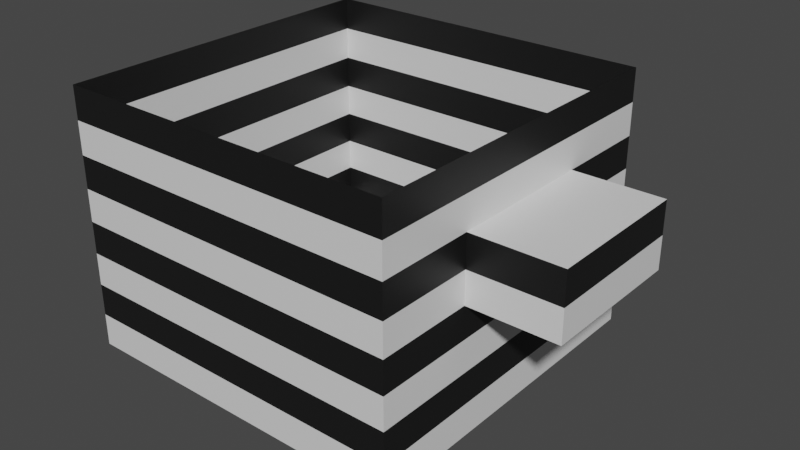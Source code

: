 # Source: FallingRoom.blend  (saved by Blender 2.80.75; exported with 4.5.12 LTS)
import bpy
from mathutils import Matrix  # noqa: F401  (used for matrix-valued properties, if any)

bpy.ops.wm.read_factory_settings(use_empty=True)
scene = bpy.context.scene
scene.name = 'Scene'

# ---- collections
col_collection = bpy.data.collections.new('Collection'); scene.collection.children.link(col_collection)

# ---- materials (node trees are filled in below, after node groups)
mat_color1 = bpy.data.materials.new('Color1')
mat_color1.alpha_threshold = 0.0
mat_color1.use_transparent_shadow = False
mat_color1.line_color = (0.0, 0.0, 0.0, 1.0)
mat_color2 = bpy.data.materials.new('Color2')
mat_color2.use_transparent_shadow = False

# ---- material node trees
mat_color1.use_nodes = True; mat_color1.node_tree.nodes.clear()
_N = mat_color1.node_tree.nodes; _L = mat_color1.node_tree.links
n0 = _N.new('ShaderNodeOutputMaterial'); n0.name = 'Material Output'; n0.location = (300, 300)
n1 = _N.new('ShaderNodeBsdfPrincipled'); n1.name = 'Principled BSDF'; n1.location = (10, 300)
n1.distribution = 'GGX'
n1.subsurface_method = 'BURLEY'
n1.inputs[2].default_value = 0.4
n1.inputs[3].default_value = 1.45
n1.inputs[27].default_value = (0.0, 0.0, 0.0, 1.0)
n1.inputs[28].default_value = 1.0
_L.new(n1.outputs[0], n0.inputs[0])
n0.is_active_output = True
mat_color2.use_nodes = True; mat_color2.node_tree.nodes.clear()
_N = mat_color2.node_tree.nodes; _L = mat_color2.node_tree.links
n0 = _N.new('ShaderNodeOutputMaterial'); n0.name = 'Material Output'; n0.location = (300, 300)
n1 = _N.new('ShaderNodeBsdfPrincipled'); n1.name = 'Principled BSDF'; n1.location = (10, 300)
n1.distribution = 'GGX'
n1.subsurface_method = 'BURLEY'
n1.inputs[0].default_value = (0.008076, 0.008076, 0.008076, 1.0)
n1.inputs[3].default_value = 1.45
n1.inputs[27].default_value = (0.0, 0.0, 0.0, 1.0)
n1.inputs[28].default_value = 1.0
_L.new(n1.outputs[0], n0.inputs[0])
n0.is_active_output = True

# ---- world
world_world = bpy.data.worlds.new('World'); scene.world = world_world
world_world.use_nodes = True; world_world.node_tree.nodes.clear()
_N = world_world.node_tree.nodes; _L = world_world.node_tree.links
n0 = _N.new('ShaderNodeOutputWorld'); n0.name = 'World Output'; n0.location = (300, 300)
n1 = _N.new('ShaderNodeBackground'); n1.name = 'Background'; n1.location = (10, 300)
n1.inputs[0].default_value = (0.05088, 0.05088, 0.05088, 1.0)
_L.new(n1.outputs[0], n0.inputs[0])
n0.is_active_output = True
world_world.color = (0.05088, 0.05088, 0.05088)
world_world.use_sun_shadow = False
world_world.sun_shadow_jitter_overblur = 0.0

# ---- meshes
me_cube = bpy.data.meshes.new('Cube')
me_cube.from_pydata([(9.627, 9.627, 9.189), (-9.627, 9.627, 9.189), (-9.627, -9.627, 9.189), (9.627, -9.627, 9.189), (-9.627, 4.151, 12.83), (-9.627, -4.151, 12.83), (9.627, -4.151, 12.83), (9.627, 4.151, 12.83), (9.627, -9.627, 0.08883), (-9.627, -9.627, 0.08883), (9.627, 9.627, 0.08883), (-9.627, 9.627, 0.08883), (-9.627, -9.627, 12.83), (9.627, -9.627, 12.83), (9.627, 9.627, 12.83), (-9.627, 9.627, 12.83), (9.627, -9.627, 14.65), (-9.627, -9.627, 14.65), (9.627, 9.627, 14.65), (-9.627, 9.627, 14.65), (9.627, -4.151, 1.909), (9.627, 4.151, 1.909), (9.627, -9.627, 11.01), (9.627, -9.627, 7.369), (9.627, -9.627, 3.729), (-9.627, -9.627, 11.01), (-9.627, -9.627, 7.369), (-9.627, -9.627, 3.729), (-9.627, 9.627, 3.729), (-9.627, 9.627, 7.369), (-9.627, 9.627, 11.01), (9.627, 9.627, 3.729), (9.627, 9.627, 7.369), (9.627, 9.627, 11.01), (-9.627, -9.627, 5.549), (9.627, -9.627, 5.549), (14.62, 4.151, 9.189), (14.62, -4.151, 9.189), (9.627, -4.151, 9.189), (9.627, 4.151, 9.189), (-9.627, 4.151, 9.189), (-9.627, -4.151, 9.189), (9.627, 4.151, 0.08883), (9.627, -4.151, 0.08883), (-9.627, -4.151, 0.08883), (-9.627, 4.151, 0.08883), (14.62, 4.151, 11.01), (14.62, -4.151, 11.01), (14.62, 4.151, 7.369), (14.62, -4.151, 7.369), (9.627, 4.151, 14.65), (9.627, -4.151, 14.65), (-9.627, -4.151, 14.65), (-9.627, 4.151, 14.65), (-9.627, 4.151, 1.909), (-9.627, -4.151, 1.909), (9.627, 9.627, 1.909), (-9.627, 9.627, 1.909), (-9.627, -9.627, 1.909), (9.627, -9.627, 1.909), (9.627, -4.151, 5.549), (9.627, 4.151, 5.549), (-9.627, 4.151, 5.549), (-9.627, -4.151, 5.549), (9.627, 9.627, 5.549), (-9.627, 9.627, 5.549), (9.627, -4.151, 3.729), (9.627, 4.151, 3.729), (9.627, -4.151, 7.369), (9.627, 4.151, 7.369), (9.627, -4.151, 11.01), (9.627, 4.151, 11.01), (-9.627, 4.151, 3.729), (-9.627, -4.151, 3.729), (-9.627, 4.151, 7.369), (-9.627, -4.151, 7.369), (-9.627, 4.151, 11.01), (-9.627, -4.151, 11.01)], [], [(70, 22, 13, 6), (23, 26, 2, 3), (26, 75, 41, 2), (75, 74, 40, 41), (33, 71, 7, 14), (13, 12, 17, 16), (4, 15, 19, 53), (71, 70, 6, 7), (25, 77, 5, 12), (77, 76, 4, 5), (37, 36, 48, 49), (15, 14, 18, 19), (6, 13, 16, 51), (43, 8, 59, 20), (11, 10, 56, 57), (45, 11, 57, 54), (8, 9, 58, 59), (9, 44, 55, 58), (20, 59, 24, 66), (60, 35, 23, 68), (38, 3, 22, 70), (57, 56, 31, 28), (65, 64, 32, 29), (1, 0, 33, 30), (54, 57, 28, 72), (62, 65, 29, 74), (40, 1, 30, 76), (59, 58, 27, 24), (35, 34, 26, 23), (3, 2, 25, 22), (2, 41, 77, 25), (41, 40, 76, 77), (34, 63, 75, 26), (63, 62, 74, 75), (58, 55, 73, 27), (55, 54, 72, 73), (0, 39, 71, 33), (64, 61, 69, 32), (61, 60, 68, 69), (56, 21, 67, 31), (21, 20, 66, 67), (44, 45, 54, 55), (10, 42, 21, 56), (42, 43, 20, 21), (66, 24, 35, 60), (28, 31, 64, 65), (72, 28, 65, 62), (24, 27, 34, 35), (27, 73, 63, 34), (73, 72, 62, 63), (31, 67, 61, 64), (67, 66, 60, 61), (47, 46, 36, 37), (68, 23, 3, 38), (29, 32, 0, 1), (74, 29, 1, 40), (14, 7, 50, 18), (7, 6, 51, 50), (69, 68, 49, 48), (70, 71, 46, 47), (39, 69, 48, 36), (38, 70, 47, 37), (12, 5, 52, 17), (5, 4, 53, 52), (32, 69, 39, 0), (71, 39, 36, 46), (68, 38, 37, 49), (22, 25, 12, 13), (76, 30, 15, 4), (30, 33, 14, 15)])
me_cube.polygons.foreach_set('material_index', [0, 0, 0, 0, 0, 1, 1, 0, 0, 0, 0, 1, 1, 0, 0, 0, 0, 0, 1, 1, 1, 1, 1, 1, 1, 1, 1, 1, 1, 1, 1, 1, 1, 1, 1, 1, 1, 1, 1, 1, 1, 0, 0, 0, 0, 0, 0, 0, 0, 0, 0, 0, 1, 0, 0, 0, 1, 1, 1, 0, 0, 1, 1, 1, 0, 1, 0, 0, 0, 0])
_uv = me_cube.uv_layers.new(name='UVMap')
_uv.uv.foreach_set('vector', [0.6768, 0.9219, 0.7863, 0.9219, 0.7863, 0.9583, 0.6768, 0.9583, 0.3905, 0.849, 0.005312, 0.849, 0.005312, 0.8126, 0.3905, 0.8126, 0.005312, 0.547, 0.1149, 0.547, 0.1149, 0.5835, 0.005312, 0.5835, 0.1149, 0.547, 0.281, 0.547, 0.281, 0.5835, 0.1149, 0.5835, 0.4011, 0.9219, 0.5107, 0.9219, 0.5107, 0.9583, 0.4011, 0.9583, 0.3905, 0.7398, 0.005312, 0.7398, 0.005312, 0.7034, 0.3905, 0.7034, 0.281, 0.6563, 0.3905, 0.6563, 0.3905, 0.6927, 0.281, 0.6927, 0.5107, 0.9219, 0.6768, 0.9219, 0.6768, 0.9583, 0.5107, 0.9583, 0.005312, 0.6199, 0.1149, 0.6199, 0.1149, 0.6563, 0.005312, 0.6563, 0.1149, 0.6199, 0.281, 0.6199, 0.281, 0.6563, 0.1149, 0.6563, 0.797, 0.2629, 0.9631, 0.2629, 0.9631, 0.2993, 0.797, 0.2993, 0.4011, 0.6563, 0.7863, 0.6563, 0.7863, 0.6927, 0.4011, 0.6927, 0.6768, 0.9583, 0.7863, 0.9583, 0.7863, 0.9947, 0.6768, 0.9947, 0.6768, 0.7034, 0.7863, 0.7034, 0.7863, 0.7398, 0.6768, 0.7398, 0.4011, 0.4014, 0.7863, 0.4014, 0.7863, 0.4378, 0.4011, 0.4378, 0.281, 0.4014, 0.3905, 0.4014, 0.3905, 0.4378, 0.281, 0.4378, 0.3905, 0.9947, 0.005312, 0.9947, 0.005312, 0.9583, 0.3905, 0.9583, 0.005312, 0.4014, 0.1149, 0.4014, 0.1149, 0.4378, 0.005312, 0.4378, 0.6768, 0.7398, 0.7863, 0.7398, 0.7863, 0.7762, 0.6768, 0.7762, 0.6768, 0.8126, 0.7863, 0.8126, 0.7863, 0.849, 0.6768, 0.849, 0.6768, 0.8854, 0.7863, 0.8854, 0.7863, 0.9219, 0.6768, 0.9219, 0.4011, 0.4378, 0.7863, 0.4378, 0.7863, 0.4742, 0.4011, 0.4742, 0.4011, 0.5106, 0.7863, 0.5106, 0.7863, 0.5471, 0.4011, 0.5471, 0.4011, 0.5835, 0.7863, 0.5835, 0.7863, 0.6199, 0.4011, 0.6199, 0.281, 0.4378, 0.3905, 0.4378, 0.3905, 0.4742, 0.281, 0.4742, 0.281, 0.5106, 0.3905, 0.5106, 0.3905, 0.547, 0.281, 0.547, 0.281, 0.5835, 0.3905, 0.5835, 0.3905, 0.6199, 0.281, 0.6199, 0.3905, 0.9583, 0.005312, 0.9583, 0.005312, 0.9218, 0.3905, 0.9218, 0.3905, 0.8854, 0.005312, 0.8854, 0.005312, 0.849, 0.3905, 0.849, 0.3905, 0.8126, 0.005312, 0.8126, 0.005312, 0.7762, 0.3905, 0.7762, 0.005312, 0.5835, 0.1149, 0.5835, 0.1149, 0.6199, 0.005312, 0.6199, 0.1149, 0.5835, 0.281, 0.5835, 0.281, 0.6199, 0.1149, 0.6199, 0.005312, 0.5106, 0.1149, 0.5106, 0.1149, 0.547, 0.005312, 0.547, 0.1149, 0.5106, 0.281, 0.5106, 0.281, 0.547, 0.1149, 0.547, 0.005312, 0.4378, 0.1149, 0.4378, 0.1149, 0.4742, 0.005312, 0.4742, 0.1149, 0.4378, 0.281, 0.4378, 0.281, 0.4742, 0.1149, 0.4742, 0.4011, 0.8854, 0.5107, 0.8854, 0.5107, 0.9219, 0.4011, 0.9219, 0.4011, 0.8126, 0.5107, 0.8126, 0.5107, 0.849, 0.4011, 0.849, 0.5107, 0.8126, 0.6768, 0.8126, 0.6768, 0.849, 0.5107, 0.849, 0.4011, 0.7398, 0.5107, 0.7398, 0.5107, 0.7762, 0.4011, 0.7762, 0.5107, 0.7398, 0.6768, 0.7398, 0.6768, 0.7762, 0.5107, 0.7762, 0.1149, 0.4014, 0.281, 0.4014, 0.281, 0.4378, 0.1149, 0.4378, 0.4011, 0.7034, 0.5107, 0.7034, 0.5107, 0.7398, 0.4011, 0.7398, 0.5107, 0.7034, 0.6768, 0.7034, 0.6768, 0.7398, 0.5107, 0.7398, 0.6768, 0.7762, 0.7863, 0.7762, 0.7863, 0.8126, 0.6768, 0.8126, 0.4011, 0.4742, 0.7863, 0.4742, 0.7863, 0.5106, 0.4011, 0.5106, 0.281, 0.4742, 0.3905, 0.4742, 0.3905, 0.5106, 0.281, 0.5106, 0.3905, 0.9218, 0.005312, 0.9218, 0.005312, 0.8854, 0.3905, 0.8854, 0.005312, 0.4742, 0.1149, 0.4742, 0.1149, 0.5106, 0.005312, 0.5106, 0.1149, 0.4742, 0.281, 0.4742, 0.281, 0.5106, 0.1149, 0.5106, 0.4011, 0.7762, 0.5107, 0.7762, 0.5107, 0.8126, 0.4011, 0.8126, 0.5107, 0.7762, 0.6768, 0.7762, 0.6768, 0.8126, 0.5107, 0.8126, 0.797, 0.2265, 0.9631, 0.2265, 0.9631, 0.2629, 0.797, 0.2629, 0.6768, 0.849, 0.7863, 0.849, 0.7863, 0.8854, 0.6768, 0.8854, 0.4011, 0.5471, 0.7863, 0.5471, 0.7863, 0.5835, 0.4011, 0.5835, 0.281, 0.547, 0.3905, 0.547, 0.3905, 0.5835, 0.281, 0.5835, 0.4011, 0.9583, 0.5107, 0.9583, 0.5107, 0.9947, 0.4011, 0.9947, 0.5107, 0.9583, 0.6768, 0.9583, 0.6768, 0.9947, 0.5107, 0.9947, 0.9631, 0.1051, 0.797, 0.1051, 0.797, 0.005313, 0.9631, 0.005313, 0.9631, 0.2157, 0.797, 0.2157, 0.797, 0.1159, 0.9631, 0.1159, 0.797, 0.4298, 0.797, 0.3934, 0.8968, 0.3934, 0.8968, 0.4298, 0.797, 0.3464, 0.797, 0.3099, 0.8968, 0.3099, 0.8968, 0.3464, 0.005312, 0.6563, 0.1149, 0.6563, 0.1149, 0.6927, 0.005312, 0.6927, 0.1149, 0.6563, 0.281, 0.6563, 0.281, 0.6927, 0.1149, 0.6927, 0.4011, 0.849, 0.5107, 0.849, 0.5107, 0.8854, 0.4011, 0.8854, 0.797, 0.4662, 0.797, 0.4298, 0.8968, 0.4298, 0.8968, 0.4662, 0.797, 0.3828, 0.797, 0.3464, 0.8968, 0.3464, 0.8968, 0.3828, 0.3905, 0.7762, 0.005312, 0.7762, 0.005312, 0.7398, 0.3905, 0.7398, 0.281, 0.6199, 0.3905, 0.6199, 0.3905, 0.6563, 0.281, 0.6563, 0.4011, 0.6199, 0.7863, 0.6199, 0.7863, 0.6563, 0.4011, 0.6563])
me_cube.materials.append(mat_color1)
me_cube.materials.append(mat_color2)
me_cube.use_remesh_preserve_volume = False
me_cube.use_remesh_preserve_attributes = False
me_cube.use_mirror_vertex_groups = False
me_cube.update()

# ---- objects
ob_cube = bpy.data.objects.new('Cube', me_cube)

# ---- transforms, parenting, visibility, modifiers, constraints
ob_cube.location = (0.0, 0.0, 0.0)
ob_cube.lock_rotations_4d = False
ob_cube.empty_display_type = 'ARROWS'
ob_cube.lineart.crease_threshold = 0.0

# ---- collection membership
col_collection.objects.link(ob_cube)

# ---- scene / render settings (as saved in the file)
scene.frame_start = 1; scene.frame_end = 250; scene.frame_set(1)
scene.render.engine = 'BLENDER_EEVEE_NEXT'
scene.cycles.use_denoising = False
scene.cycles.samples = 128
scene.cycles.sampling_pattern = 'TABULATED_SOBOL'
scene.cycles.use_adaptive_sampling = False
scene.cycles.use_light_tree = False
scene.view_settings.view_transform = 'Filmic'
bpy.context.view_layer.update()

# ---- added for rendering (the .blend has no active camera and no usable light): camera, sun
cam_auto = bpy.data.cameras.new('AutoCamera')
cam_auto.lens = 50.0
cam_auto.sensor_width = 36.0
cam_auto.clip_end = 1000.0
ob_auto_camera = bpy.data.objects.new('AutoCamera', cam_auto)
scene.collection.objects.link(ob_auto_camera)
ob_auto_camera.location = (34.1481, -37.9838, 32.6915)
ob_auto_camera.rotation_euler = (1.09748, -7.21219e-08, 0.694738)
scene.camera = ob_auto_camera
light_auto_sun = bpy.data.lights.new('AutoSun', 'SUN')
light_auto_sun.energy = 3.0
light_auto_sun.angle = 0.0523599
ob_auto_sun = bpy.data.objects.new('AutoSun', light_auto_sun)
scene.collection.objects.link(ob_auto_sun)
ob_auto_sun.rotation_euler = (0.872665, 0.174533, 0.523599)
bpy.context.view_layer.update()
